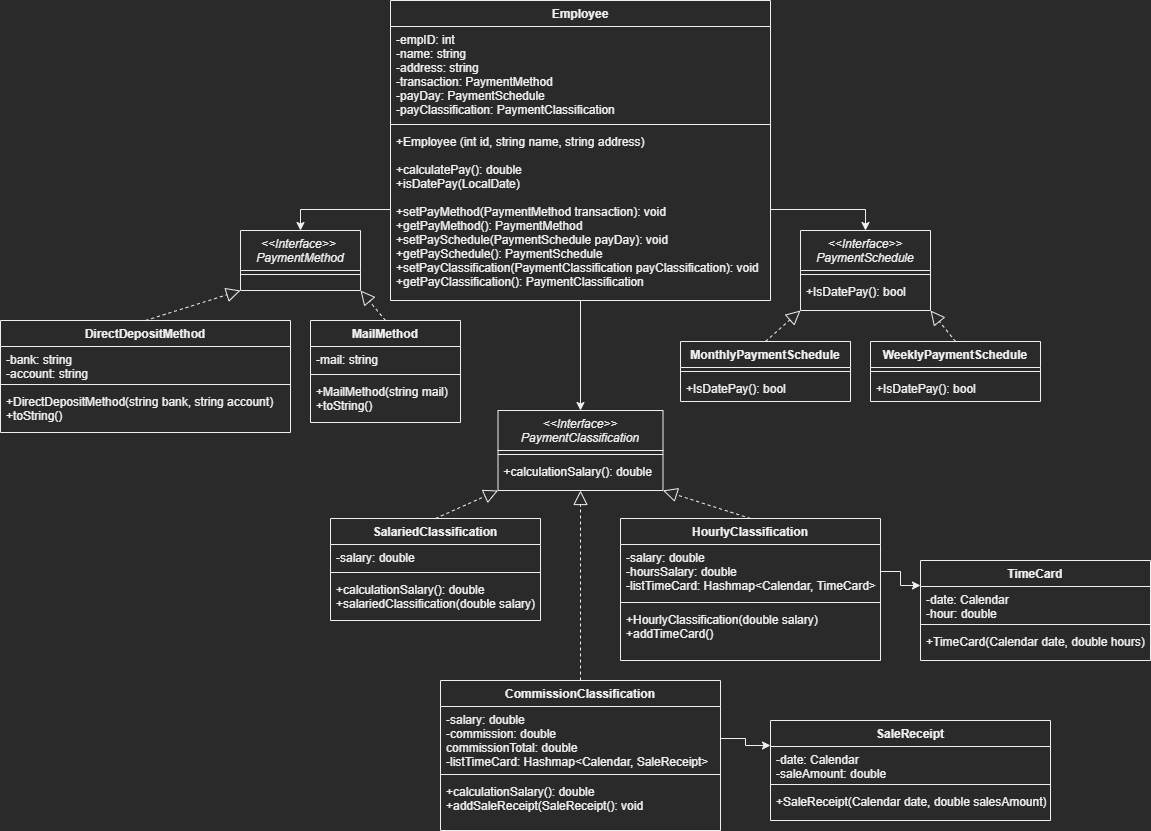

The diagram above was exported from draw.io. Its source (the exported page's mxGraphModel, read from the mxfile embedded in the PNG):
<mxGraphModel dx="2209" dy="764" grid="1" gridSize="10" guides="1" tooltips="1" connect="1" arrows="1" fold="1" page="1" pageScale="1" pageWidth="827" pageHeight="1169" math="0" shadow="0">
  <root>
    <mxCell id="WIyWlLk6GJQsqaUBKTNV-0" />
    <mxCell id="WIyWlLk6GJQsqaUBKTNV-1" parent="WIyWlLk6GJQsqaUBKTNV-0" />
    <mxCell id="Xt_BWC7DJwrXvaa91mZb-52" style="edgeStyle=orthogonalEdgeStyle;rounded=0;orthogonalLoop=1;jettySize=auto;html=1;exitX=0.5;exitY=1;exitDx=0;exitDy=0;entryX=0.5;entryY=0;entryDx=0;entryDy=0;" edge="1" parent="WIyWlLk6GJQsqaUBKTNV-1" source="zkfFHV4jXpPFQw0GAbJ--0" target="Xt_BWC7DJwrXvaa91mZb-49">
      <mxGeometry relative="1" as="geometry" />
    </mxCell>
    <mxCell id="zkfFHV4jXpPFQw0GAbJ--0" value="Employee" style="swimlane;fontStyle=1;align=center;verticalAlign=top;childLayout=stackLayout;horizontal=1;startSize=26;horizontalStack=0;resizeParent=1;resizeLast=0;collapsible=1;marginBottom=0;rounded=0;shadow=0;strokeWidth=1;" parent="WIyWlLk6GJQsqaUBKTNV-1" vertex="1">
      <mxGeometry x="250" y="40" width="380" height="300" as="geometry">
        <mxRectangle x="250" y="40" width="160" height="26" as="alternateBounds" />
      </mxGeometry>
    </mxCell>
    <mxCell id="zkfFHV4jXpPFQw0GAbJ--1" value="-empID: int&#10;-name: string&#10;-address: string&#10;-transaction: PaymentMethod&#10;-payDay: PaymentSchedule&#10;-payClassification: PaymentClassification&#10;" style="text;align=left;verticalAlign=top;spacingLeft=4;spacingRight=4;overflow=hidden;rotatable=0;points=[[0,0.5],[1,0.5]];portConstraint=eastwest;" parent="zkfFHV4jXpPFQw0GAbJ--0" vertex="1">
      <mxGeometry y="26" width="380" height="94" as="geometry" />
    </mxCell>
    <mxCell id="zkfFHV4jXpPFQw0GAbJ--4" value="" style="line;html=1;strokeWidth=1;align=left;verticalAlign=middle;spacingTop=-1;spacingLeft=3;spacingRight=3;rotatable=0;labelPosition=right;points=[];portConstraint=eastwest;" parent="zkfFHV4jXpPFQw0GAbJ--0" vertex="1">
      <mxGeometry y="120" width="380" height="8" as="geometry" />
    </mxCell>
    <mxCell id="Xt_BWC7DJwrXvaa91mZb-5" value="+Employee (int id, string name, string address)&#10;&#10;+calculatePay(): double&#10;+isDatePay(LocalDate)&#10;&#10;+setPayMethod(PaymentMethod transaction): void&#10;+getPayMethod(): PaymentMethod&#10;+setPaySchedule(PaymentSchedule payDay): void&#10;+getPaySchedule(): PaymentSchedule&#10;+setPayClassification(PaymentClassification payClassification): void&#10;+getPayClassification(): PaymentClassification" style="text;align=left;verticalAlign=top;spacingLeft=4;spacingRight=4;overflow=hidden;rotatable=0;points=[[0,0.5],[1,0.5]];portConstraint=eastwest;rounded=0;shadow=0;html=0;" vertex="1" parent="zkfFHV4jXpPFQw0GAbJ--0">
      <mxGeometry y="128" width="380" height="162" as="geometry" />
    </mxCell>
    <mxCell id="zkfFHV4jXpPFQw0GAbJ--6" value="&lt;&lt;Interface&gt;&gt; &#10;PaymentMethod" style="swimlane;fontStyle=2;align=center;verticalAlign=top;childLayout=stackLayout;horizontal=1;startSize=40;horizontalStack=0;resizeParent=1;resizeLast=0;collapsible=1;marginBottom=0;rounded=0;shadow=0;strokeWidth=1;" parent="WIyWlLk6GJQsqaUBKTNV-1" vertex="1">
      <mxGeometry x="100" y="270" width="120" height="60" as="geometry">
        <mxRectangle x="130" y="380" width="160" height="26" as="alternateBounds" />
      </mxGeometry>
    </mxCell>
    <mxCell id="zkfFHV4jXpPFQw0GAbJ--9" value="" style="line;html=1;strokeWidth=1;align=left;verticalAlign=middle;spacingTop=-1;spacingLeft=3;spacingRight=3;rotatable=0;labelPosition=right;points=[];portConstraint=eastwest;" parent="zkfFHV4jXpPFQw0GAbJ--6" vertex="1">
      <mxGeometry y="40" width="120" height="8" as="geometry" />
    </mxCell>
    <mxCell id="zkfFHV4jXpPFQw0GAbJ--13" value="DirectDepositMethod" style="swimlane;fontStyle=1;align=center;verticalAlign=top;childLayout=stackLayout;horizontal=1;startSize=26;horizontalStack=0;resizeParent=1;resizeLast=0;collapsible=1;marginBottom=0;rounded=0;shadow=0;strokeWidth=1;" parent="WIyWlLk6GJQsqaUBKTNV-1" vertex="1">
      <mxGeometry x="-140" y="360" width="290" height="112" as="geometry">
        <mxRectangle x="340" y="380" width="170" height="26" as="alternateBounds" />
      </mxGeometry>
    </mxCell>
    <mxCell id="zkfFHV4jXpPFQw0GAbJ--14" value="-bank: string&#10;-account: string" style="text;align=left;verticalAlign=top;spacingLeft=4;spacingRight=4;overflow=hidden;rotatable=0;points=[[0,0.5],[1,0.5]];portConstraint=eastwest;" parent="zkfFHV4jXpPFQw0GAbJ--13" vertex="1">
      <mxGeometry y="26" width="290" height="34" as="geometry" />
    </mxCell>
    <mxCell id="zkfFHV4jXpPFQw0GAbJ--15" value="" style="line;html=1;strokeWidth=1;align=left;verticalAlign=middle;spacingTop=-1;spacingLeft=3;spacingRight=3;rotatable=0;labelPosition=right;points=[];portConstraint=eastwest;" parent="zkfFHV4jXpPFQw0GAbJ--13" vertex="1">
      <mxGeometry y="60" width="290" height="8" as="geometry" />
    </mxCell>
    <mxCell id="Xt_BWC7DJwrXvaa91mZb-18" value="+DirectDepositMethod(string bank, string account)&#10;+toString()" style="text;align=left;verticalAlign=top;spacingLeft=4;spacingRight=4;overflow=hidden;rotatable=0;points=[[0,0.5],[1,0.5]];portConstraint=eastwest;" vertex="1" parent="zkfFHV4jXpPFQw0GAbJ--13">
      <mxGeometry y="68" width="290" height="42" as="geometry" />
    </mxCell>
    <mxCell id="zkfFHV4jXpPFQw0GAbJ--17" value="&lt;&lt;Interface&gt;&gt;&#10;PaymentSchedule" style="swimlane;fontStyle=2;align=center;verticalAlign=top;childLayout=stackLayout;horizontal=1;startSize=40;horizontalStack=0;resizeParent=1;resizeLast=0;collapsible=1;marginBottom=0;rounded=0;shadow=0;strokeWidth=1;" parent="WIyWlLk6GJQsqaUBKTNV-1" vertex="1">
      <mxGeometry x="660" y="270" width="130" height="80" as="geometry">
        <mxRectangle x="550" y="140" width="160" height="26" as="alternateBounds" />
      </mxGeometry>
    </mxCell>
    <mxCell id="zkfFHV4jXpPFQw0GAbJ--23" value="" style="line;html=1;strokeWidth=1;align=left;verticalAlign=middle;spacingTop=-1;spacingLeft=3;spacingRight=3;rotatable=0;labelPosition=right;points=[];portConstraint=eastwest;" parent="zkfFHV4jXpPFQw0GAbJ--17" vertex="1">
      <mxGeometry y="40" width="130" height="8" as="geometry" />
    </mxCell>
    <mxCell id="zkfFHV4jXpPFQw0GAbJ--24" value="+IsDatePay(): bool" style="text;align=left;verticalAlign=top;spacingLeft=4;spacingRight=4;overflow=hidden;rotatable=0;points=[[0,0.5],[1,0.5]];portConstraint=eastwest;" parent="zkfFHV4jXpPFQw0GAbJ--17" vertex="1">
      <mxGeometry y="48" width="130" height="26" as="geometry" />
    </mxCell>
    <mxCell id="Xt_BWC7DJwrXvaa91mZb-15" style="edgeStyle=orthogonalEdgeStyle;rounded=0;orthogonalLoop=1;jettySize=auto;html=1;exitX=0;exitY=0.5;exitDx=0;exitDy=0;entryX=0.5;entryY=0;entryDx=0;entryDy=0;" edge="1" parent="WIyWlLk6GJQsqaUBKTNV-1" source="Xt_BWC7DJwrXvaa91mZb-5" target="zkfFHV4jXpPFQw0GAbJ--6">
      <mxGeometry relative="1" as="geometry" />
    </mxCell>
    <mxCell id="Xt_BWC7DJwrXvaa91mZb-19" value="MailMethod" style="swimlane;fontStyle=1;align=center;verticalAlign=top;childLayout=stackLayout;horizontal=1;startSize=26;horizontalStack=0;resizeParent=1;resizeLast=0;collapsible=1;marginBottom=0;rounded=0;shadow=0;strokeWidth=1;" vertex="1" parent="WIyWlLk6GJQsqaUBKTNV-1">
      <mxGeometry x="170" y="360" width="150" height="102" as="geometry">
        <mxRectangle x="340" y="380" width="170" height="26" as="alternateBounds" />
      </mxGeometry>
    </mxCell>
    <mxCell id="Xt_BWC7DJwrXvaa91mZb-20" value="-mail: string" style="text;align=left;verticalAlign=top;spacingLeft=4;spacingRight=4;overflow=hidden;rotatable=0;points=[[0,0.5],[1,0.5]];portConstraint=eastwest;" vertex="1" parent="Xt_BWC7DJwrXvaa91mZb-19">
      <mxGeometry y="26" width="150" height="24" as="geometry" />
    </mxCell>
    <mxCell id="Xt_BWC7DJwrXvaa91mZb-21" value="" style="line;html=1;strokeWidth=1;align=left;verticalAlign=middle;spacingTop=-1;spacingLeft=3;spacingRight=3;rotatable=0;labelPosition=right;points=[];portConstraint=eastwest;" vertex="1" parent="Xt_BWC7DJwrXvaa91mZb-19">
      <mxGeometry y="50" width="150" height="8" as="geometry" />
    </mxCell>
    <mxCell id="Xt_BWC7DJwrXvaa91mZb-22" value="+MailMethod(string mail)&#10;+toString()" style="text;align=left;verticalAlign=top;spacingLeft=4;spacingRight=4;overflow=hidden;rotatable=0;points=[[0,0.5],[1,0.5]];portConstraint=eastwest;" vertex="1" parent="Xt_BWC7DJwrXvaa91mZb-19">
      <mxGeometry y="58" width="150" height="42" as="geometry" />
    </mxCell>
    <mxCell id="Xt_BWC7DJwrXvaa91mZb-26" style="edgeStyle=orthogonalEdgeStyle;rounded=0;orthogonalLoop=1;jettySize=auto;html=1;exitX=1;exitY=0.5;exitDx=0;exitDy=0;entryX=0.5;entryY=0;entryDx=0;entryDy=0;" edge="1" parent="WIyWlLk6GJQsqaUBKTNV-1" source="Xt_BWC7DJwrXvaa91mZb-5" target="zkfFHV4jXpPFQw0GAbJ--17">
      <mxGeometry relative="1" as="geometry" />
    </mxCell>
    <mxCell id="Xt_BWC7DJwrXvaa91mZb-27" value="MonthlyPaymentSchedule" style="swimlane;fontStyle=1;align=center;verticalAlign=top;childLayout=stackLayout;horizontal=1;startSize=26;horizontalStack=0;resizeParent=1;resizeLast=0;collapsible=1;marginBottom=0;rounded=0;shadow=0;strokeWidth=1;" vertex="1" parent="WIyWlLk6GJQsqaUBKTNV-1">
      <mxGeometry x="540" y="381" width="170" height="60" as="geometry">
        <mxRectangle x="340" y="380" width="170" height="26" as="alternateBounds" />
      </mxGeometry>
    </mxCell>
    <mxCell id="Xt_BWC7DJwrXvaa91mZb-29" value="" style="line;html=1;strokeWidth=1;align=left;verticalAlign=middle;spacingTop=-1;spacingLeft=3;spacingRight=3;rotatable=0;labelPosition=right;points=[];portConstraint=eastwest;" vertex="1" parent="Xt_BWC7DJwrXvaa91mZb-27">
      <mxGeometry y="26" width="170" height="8" as="geometry" />
    </mxCell>
    <mxCell id="Xt_BWC7DJwrXvaa91mZb-30" value="+IsDatePay(): bool" style="text;align=left;verticalAlign=top;spacingLeft=4;spacingRight=4;overflow=hidden;rotatable=0;points=[[0,0.5],[1,0.5]];portConstraint=eastwest;" vertex="1" parent="Xt_BWC7DJwrXvaa91mZb-27">
      <mxGeometry y="34" width="170" height="26" as="geometry" />
    </mxCell>
    <mxCell id="Xt_BWC7DJwrXvaa91mZb-38" value="WeeklyPaymentSchedule" style="swimlane;fontStyle=1;align=center;verticalAlign=top;childLayout=stackLayout;horizontal=1;startSize=26;horizontalStack=0;resizeParent=1;resizeLast=0;collapsible=1;marginBottom=0;rounded=0;shadow=0;strokeWidth=1;" vertex="1" parent="WIyWlLk6GJQsqaUBKTNV-1">
      <mxGeometry x="730" y="381" width="170" height="60" as="geometry">
        <mxRectangle x="340" y="380" width="170" height="26" as="alternateBounds" />
      </mxGeometry>
    </mxCell>
    <mxCell id="Xt_BWC7DJwrXvaa91mZb-39" value="" style="line;html=1;strokeWidth=1;align=left;verticalAlign=middle;spacingTop=-1;spacingLeft=3;spacingRight=3;rotatable=0;labelPosition=right;points=[];portConstraint=eastwest;" vertex="1" parent="Xt_BWC7DJwrXvaa91mZb-38">
      <mxGeometry y="26" width="170" height="8" as="geometry" />
    </mxCell>
    <mxCell id="Xt_BWC7DJwrXvaa91mZb-40" value="+IsDatePay(): bool" style="text;align=left;verticalAlign=top;spacingLeft=4;spacingRight=4;overflow=hidden;rotatable=0;points=[[0,0.5],[1,0.5]];portConstraint=eastwest;" vertex="1" parent="Xt_BWC7DJwrXvaa91mZb-38">
      <mxGeometry y="34" width="170" height="26" as="geometry" />
    </mxCell>
    <mxCell id="Xt_BWC7DJwrXvaa91mZb-43" value="" style="endArrow=block;dashed=1;endFill=0;endSize=12;html=1;exitX=0.5;exitY=0;exitDx=0;exitDy=0;entryX=0;entryY=1;entryDx=0;entryDy=0;" edge="1" parent="WIyWlLk6GJQsqaUBKTNV-1" source="zkfFHV4jXpPFQw0GAbJ--13" target="zkfFHV4jXpPFQw0GAbJ--6">
      <mxGeometry width="160" relative="1" as="geometry">
        <mxPoint x="330" y="430" as="sourcePoint" />
        <mxPoint x="490" y="430" as="targetPoint" />
      </mxGeometry>
    </mxCell>
    <mxCell id="Xt_BWC7DJwrXvaa91mZb-44" value="" style="endArrow=block;dashed=1;endFill=0;endSize=12;html=1;exitX=0.5;exitY=0;exitDx=0;exitDy=0;entryX=1;entryY=1;entryDx=0;entryDy=0;" edge="1" parent="WIyWlLk6GJQsqaUBKTNV-1" source="Xt_BWC7DJwrXvaa91mZb-19" target="zkfFHV4jXpPFQw0GAbJ--6">
      <mxGeometry width="160" relative="1" as="geometry">
        <mxPoint x="330" y="430" as="sourcePoint" />
        <mxPoint x="490" y="430" as="targetPoint" />
      </mxGeometry>
    </mxCell>
    <mxCell id="Xt_BWC7DJwrXvaa91mZb-45" value="" style="endArrow=block;dashed=1;endFill=0;endSize=12;html=1;entryX=0;entryY=1;entryDx=0;entryDy=0;exitX=0.5;exitY=0;exitDx=0;exitDy=0;" edge="1" parent="WIyWlLk6GJQsqaUBKTNV-1" source="Xt_BWC7DJwrXvaa91mZb-27" target="zkfFHV4jXpPFQw0GAbJ--17">
      <mxGeometry width="160" relative="1" as="geometry">
        <mxPoint x="330" y="430" as="sourcePoint" />
        <mxPoint x="490" y="430" as="targetPoint" />
      </mxGeometry>
    </mxCell>
    <mxCell id="Xt_BWC7DJwrXvaa91mZb-48" value="" style="endArrow=block;dashed=1;endFill=0;endSize=12;html=1;entryX=1;entryY=1;entryDx=0;entryDy=0;exitX=0.5;exitY=0;exitDx=0;exitDy=0;" edge="1" parent="WIyWlLk6GJQsqaUBKTNV-1" source="Xt_BWC7DJwrXvaa91mZb-38" target="zkfFHV4jXpPFQw0GAbJ--17">
      <mxGeometry width="160" relative="1" as="geometry">
        <mxPoint x="330" y="430" as="sourcePoint" />
        <mxPoint x="490" y="430" as="targetPoint" />
      </mxGeometry>
    </mxCell>
    <mxCell id="Xt_BWC7DJwrXvaa91mZb-49" value="&lt;&lt;Interface&gt;&gt;&#10;PaymentClassification" style="swimlane;fontStyle=2;align=center;verticalAlign=top;childLayout=stackLayout;horizontal=1;startSize=40;horizontalStack=0;resizeParent=1;resizeLast=0;collapsible=1;marginBottom=0;rounded=0;shadow=0;strokeWidth=1;" vertex="1" parent="WIyWlLk6GJQsqaUBKTNV-1">
      <mxGeometry x="357.5" y="450" width="165" height="80" as="geometry">
        <mxRectangle x="550" y="140" width="160" height="26" as="alternateBounds" />
      </mxGeometry>
    </mxCell>
    <mxCell id="Xt_BWC7DJwrXvaa91mZb-50" value="" style="line;html=1;strokeWidth=1;align=left;verticalAlign=middle;spacingTop=-1;spacingLeft=3;spacingRight=3;rotatable=0;labelPosition=right;points=[];portConstraint=eastwest;" vertex="1" parent="Xt_BWC7DJwrXvaa91mZb-49">
      <mxGeometry y="40" width="165" height="8" as="geometry" />
    </mxCell>
    <mxCell id="Xt_BWC7DJwrXvaa91mZb-51" value="+calculationSalary(): double" style="text;align=left;verticalAlign=top;spacingLeft=4;spacingRight=4;overflow=hidden;rotatable=0;points=[[0,0.5],[1,0.5]];portConstraint=eastwest;" vertex="1" parent="Xt_BWC7DJwrXvaa91mZb-49">
      <mxGeometry y="48" width="165" height="26" as="geometry" />
    </mxCell>
    <mxCell id="Xt_BWC7DJwrXvaa91mZb-53" value="SalariedClassification" style="swimlane;fontStyle=1;align=center;verticalAlign=top;childLayout=stackLayout;horizontal=1;startSize=26;horizontalStack=0;resizeParent=1;resizeLast=0;collapsible=1;marginBottom=0;rounded=0;shadow=0;strokeWidth=1;" vertex="1" parent="WIyWlLk6GJQsqaUBKTNV-1">
      <mxGeometry x="190" y="558" width="210" height="102" as="geometry">
        <mxRectangle x="340" y="380" width="170" height="26" as="alternateBounds" />
      </mxGeometry>
    </mxCell>
    <mxCell id="Xt_BWC7DJwrXvaa91mZb-54" value="-salary: double" style="text;align=left;verticalAlign=top;spacingLeft=4;spacingRight=4;overflow=hidden;rotatable=0;points=[[0,0.5],[1,0.5]];portConstraint=eastwest;" vertex="1" parent="Xt_BWC7DJwrXvaa91mZb-53">
      <mxGeometry y="26" width="210" height="24" as="geometry" />
    </mxCell>
    <mxCell id="Xt_BWC7DJwrXvaa91mZb-55" value="" style="line;html=1;strokeWidth=1;align=left;verticalAlign=middle;spacingTop=-1;spacingLeft=3;spacingRight=3;rotatable=0;labelPosition=right;points=[];portConstraint=eastwest;" vertex="1" parent="Xt_BWC7DJwrXvaa91mZb-53">
      <mxGeometry y="50" width="210" height="8" as="geometry" />
    </mxCell>
    <mxCell id="Xt_BWC7DJwrXvaa91mZb-56" value="+calculationSalary(): double&#10;+salariedClassification(double salary)" style="text;align=left;verticalAlign=top;spacingLeft=4;spacingRight=4;overflow=hidden;rotatable=0;points=[[0,0.5],[1,0.5]];portConstraint=eastwest;" vertex="1" parent="Xt_BWC7DJwrXvaa91mZb-53">
      <mxGeometry y="58" width="210" height="42" as="geometry" />
    </mxCell>
    <mxCell id="Xt_BWC7DJwrXvaa91mZb-57" value="HourlyClassification" style="swimlane;fontStyle=1;align=center;verticalAlign=top;childLayout=stackLayout;horizontal=1;startSize=26;horizontalStack=0;resizeParent=1;resizeLast=0;collapsible=1;marginBottom=0;rounded=0;shadow=0;strokeWidth=1;" vertex="1" parent="WIyWlLk6GJQsqaUBKTNV-1">
      <mxGeometry x="480" y="558" width="260" height="142" as="geometry">
        <mxRectangle x="340" y="380" width="170" height="26" as="alternateBounds" />
      </mxGeometry>
    </mxCell>
    <mxCell id="Xt_BWC7DJwrXvaa91mZb-58" value="-salary: double&#10;-hoursSalary: double&#10;-listTimeCard: Hashmap&lt;Calendar, TimeCard&gt;" style="text;align=left;verticalAlign=top;spacingLeft=4;spacingRight=4;overflow=hidden;rotatable=0;points=[[0,0.5],[1,0.5]];portConstraint=eastwest;" vertex="1" parent="Xt_BWC7DJwrXvaa91mZb-57">
      <mxGeometry y="26" width="260" height="54" as="geometry" />
    </mxCell>
    <mxCell id="Xt_BWC7DJwrXvaa91mZb-59" value="" style="line;html=1;strokeWidth=1;align=left;verticalAlign=middle;spacingTop=-1;spacingLeft=3;spacingRight=3;rotatable=0;labelPosition=right;points=[];portConstraint=eastwest;" vertex="1" parent="Xt_BWC7DJwrXvaa91mZb-57">
      <mxGeometry y="80" width="260" height="8" as="geometry" />
    </mxCell>
    <mxCell id="Xt_BWC7DJwrXvaa91mZb-60" value="+HourlyClassification(double salary)&#10;+addTimeCard()" style="text;align=left;verticalAlign=top;spacingLeft=4;spacingRight=4;overflow=hidden;rotatable=0;points=[[0,0.5],[1,0.5]];portConstraint=eastwest;" vertex="1" parent="Xt_BWC7DJwrXvaa91mZb-57">
      <mxGeometry y="88" width="260" height="42" as="geometry" />
    </mxCell>
    <mxCell id="Xt_BWC7DJwrXvaa91mZb-61" value="" style="endArrow=block;dashed=1;endFill=0;endSize=12;html=1;exitX=0.5;exitY=0;exitDx=0;exitDy=0;entryX=0;entryY=1;entryDx=0;entryDy=0;" edge="1" parent="WIyWlLk6GJQsqaUBKTNV-1" source="Xt_BWC7DJwrXvaa91mZb-53" target="Xt_BWC7DJwrXvaa91mZb-49">
      <mxGeometry width="160" relative="1" as="geometry">
        <mxPoint x="330" y="560" as="sourcePoint" />
        <mxPoint x="400" y="590" as="targetPoint" />
      </mxGeometry>
    </mxCell>
    <mxCell id="Xt_BWC7DJwrXvaa91mZb-62" value="" style="endArrow=block;dashed=1;endFill=0;endSize=12;html=1;entryX=1;entryY=1;entryDx=0;entryDy=0;exitX=0.5;exitY=0;exitDx=0;exitDy=0;" edge="1" parent="WIyWlLk6GJQsqaUBKTNV-1" source="Xt_BWC7DJwrXvaa91mZb-57" target="Xt_BWC7DJwrXvaa91mZb-49">
      <mxGeometry width="160" relative="1" as="geometry">
        <mxPoint x="330" y="560" as="sourcePoint" />
        <mxPoint x="490" y="560" as="targetPoint" />
      </mxGeometry>
    </mxCell>
    <mxCell id="Xt_BWC7DJwrXvaa91mZb-63" value="TimeCard" style="swimlane;fontStyle=1;align=center;verticalAlign=top;childLayout=stackLayout;horizontal=1;startSize=26;horizontalStack=0;resizeParent=1;resizeLast=0;collapsible=1;marginBottom=0;rounded=0;shadow=0;strokeWidth=1;" vertex="1" parent="WIyWlLk6GJQsqaUBKTNV-1">
      <mxGeometry x="780" y="600" width="230" height="100" as="geometry">
        <mxRectangle x="340" y="380" width="170" height="26" as="alternateBounds" />
      </mxGeometry>
    </mxCell>
    <mxCell id="Xt_BWC7DJwrXvaa91mZb-64" value="-date: Calendar&#10;-hour: double" style="text;align=left;verticalAlign=top;spacingLeft=4;spacingRight=4;overflow=hidden;rotatable=0;points=[[0,0.5],[1,0.5]];portConstraint=eastwest;" vertex="1" parent="Xt_BWC7DJwrXvaa91mZb-63">
      <mxGeometry y="26" width="230" height="34" as="geometry" />
    </mxCell>
    <mxCell id="Xt_BWC7DJwrXvaa91mZb-65" value="" style="line;html=1;strokeWidth=1;align=left;verticalAlign=middle;spacingTop=-1;spacingLeft=3;spacingRight=3;rotatable=0;labelPosition=right;points=[];portConstraint=eastwest;" vertex="1" parent="Xt_BWC7DJwrXvaa91mZb-63">
      <mxGeometry y="60" width="230" height="8" as="geometry" />
    </mxCell>
    <mxCell id="Xt_BWC7DJwrXvaa91mZb-66" value="+TimeCard(Calendar date, double hours)" style="text;align=left;verticalAlign=top;spacingLeft=4;spacingRight=4;overflow=hidden;rotatable=0;points=[[0,0.5],[1,0.5]];portConstraint=eastwest;" vertex="1" parent="Xt_BWC7DJwrXvaa91mZb-63">
      <mxGeometry y="68" width="230" height="22" as="geometry" />
    </mxCell>
    <mxCell id="Xt_BWC7DJwrXvaa91mZb-73" style="edgeStyle=orthogonalEdgeStyle;rounded=0;orthogonalLoop=1;jettySize=auto;html=1;exitX=1;exitY=0.5;exitDx=0;exitDy=0;entryX=0;entryY=0.25;entryDx=0;entryDy=0;" edge="1" parent="WIyWlLk6GJQsqaUBKTNV-1" source="Xt_BWC7DJwrXvaa91mZb-58" target="Xt_BWC7DJwrXvaa91mZb-63">
      <mxGeometry relative="1" as="geometry" />
    </mxCell>
    <mxCell id="Xt_BWC7DJwrXvaa91mZb-74" value="CommissionClassification" style="swimlane;fontStyle=1;align=center;verticalAlign=top;childLayout=stackLayout;horizontal=1;startSize=26;horizontalStack=0;resizeParent=1;resizeLast=0;collapsible=1;marginBottom=0;rounded=0;shadow=0;strokeWidth=1;" vertex="1" parent="WIyWlLk6GJQsqaUBKTNV-1">
      <mxGeometry x="300" y="720" width="280" height="150" as="geometry">
        <mxRectangle x="340" y="380" width="170" height="26" as="alternateBounds" />
      </mxGeometry>
    </mxCell>
    <mxCell id="Xt_BWC7DJwrXvaa91mZb-75" value="-salary: double&#10;-commission: double&#10;commissionTotal: double&#10;-listTimeCard: Hashmap&lt;Calendar, SaleReceipt&gt;" style="text;align=left;verticalAlign=top;spacingLeft=4;spacingRight=4;overflow=hidden;rotatable=0;points=[[0,0.5],[1,0.5]];portConstraint=eastwest;" vertex="1" parent="Xt_BWC7DJwrXvaa91mZb-74">
      <mxGeometry y="26" width="280" height="64" as="geometry" />
    </mxCell>
    <mxCell id="Xt_BWC7DJwrXvaa91mZb-76" value="" style="line;html=1;strokeWidth=1;align=left;verticalAlign=middle;spacingTop=-1;spacingLeft=3;spacingRight=3;rotatable=0;labelPosition=right;points=[];portConstraint=eastwest;" vertex="1" parent="Xt_BWC7DJwrXvaa91mZb-74">
      <mxGeometry y="90" width="280" height="8" as="geometry" />
    </mxCell>
    <mxCell id="Xt_BWC7DJwrXvaa91mZb-77" value="+calculationSalary(): double&#10;+addSaleReceipt(SaleReceipt(): void" style="text;align=left;verticalAlign=top;spacingLeft=4;spacingRight=4;overflow=hidden;rotatable=0;points=[[0,0.5],[1,0.5]];portConstraint=eastwest;" vertex="1" parent="Xt_BWC7DJwrXvaa91mZb-74">
      <mxGeometry y="98" width="280" height="42" as="geometry" />
    </mxCell>
    <mxCell id="Xt_BWC7DJwrXvaa91mZb-78" value="" style="endArrow=block;dashed=1;endFill=0;endSize=12;html=1;entryX=0.5;entryY=1;entryDx=0;entryDy=0;exitX=0.5;exitY=0;exitDx=0;exitDy=0;" edge="1" parent="WIyWlLk6GJQsqaUBKTNV-1" source="Xt_BWC7DJwrXvaa91mZb-74" target="Xt_BWC7DJwrXvaa91mZb-49">
      <mxGeometry width="160" relative="1" as="geometry">
        <mxPoint x="330" y="690" as="sourcePoint" />
        <mxPoint x="490" y="690" as="targetPoint" />
      </mxGeometry>
    </mxCell>
    <mxCell id="Xt_BWC7DJwrXvaa91mZb-79" value="SaleReceipt" style="swimlane;fontStyle=1;align=center;verticalAlign=top;childLayout=stackLayout;horizontal=1;startSize=26;horizontalStack=0;resizeParent=1;resizeLast=0;collapsible=1;marginBottom=0;rounded=0;shadow=0;strokeWidth=1;" vertex="1" parent="WIyWlLk6GJQsqaUBKTNV-1">
      <mxGeometry x="630" y="760" width="280" height="100" as="geometry">
        <mxRectangle x="340" y="380" width="170" height="26" as="alternateBounds" />
      </mxGeometry>
    </mxCell>
    <mxCell id="Xt_BWC7DJwrXvaa91mZb-80" value="-date: Calendar&#10;-saleAmount: double" style="text;align=left;verticalAlign=top;spacingLeft=4;spacingRight=4;overflow=hidden;rotatable=0;points=[[0,0.5],[1,0.5]];portConstraint=eastwest;" vertex="1" parent="Xt_BWC7DJwrXvaa91mZb-79">
      <mxGeometry y="26" width="280" height="34" as="geometry" />
    </mxCell>
    <mxCell id="Xt_BWC7DJwrXvaa91mZb-81" value="" style="line;html=1;strokeWidth=1;align=left;verticalAlign=middle;spacingTop=-1;spacingLeft=3;spacingRight=3;rotatable=0;labelPosition=right;points=[];portConstraint=eastwest;" vertex="1" parent="Xt_BWC7DJwrXvaa91mZb-79">
      <mxGeometry y="60" width="280" height="8" as="geometry" />
    </mxCell>
    <mxCell id="Xt_BWC7DJwrXvaa91mZb-82" value="+SaleReceipt(Calendar date, double salesAmount)" style="text;align=left;verticalAlign=top;spacingLeft=4;spacingRight=4;overflow=hidden;rotatable=0;points=[[0,0.5],[1,0.5]];portConstraint=eastwest;" vertex="1" parent="Xt_BWC7DJwrXvaa91mZb-79">
      <mxGeometry y="68" width="280" height="22" as="geometry" />
    </mxCell>
    <mxCell id="Xt_BWC7DJwrXvaa91mZb-83" style="edgeStyle=orthogonalEdgeStyle;rounded=0;orthogonalLoop=1;jettySize=auto;html=1;exitX=1;exitY=0.5;exitDx=0;exitDy=0;entryX=0;entryY=0.25;entryDx=0;entryDy=0;" edge="1" parent="WIyWlLk6GJQsqaUBKTNV-1" source="Xt_BWC7DJwrXvaa91mZb-75" target="Xt_BWC7DJwrXvaa91mZb-79">
      <mxGeometry relative="1" as="geometry" />
    </mxCell>
  </root>
</mxGraphModel>